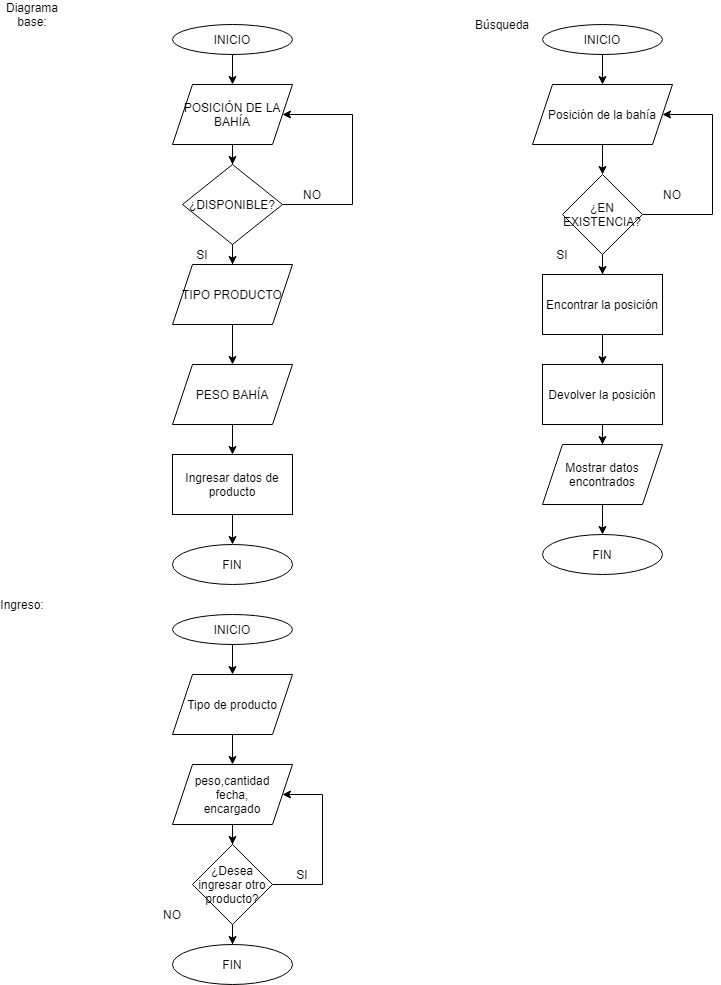

The diagram above was exported from draw.io. Its source (the exported page's mxGraphModel, read from the mxfile embedded in the PNG):
<mxGraphModel dx="460" dy="691" grid="1" gridSize="10" guides="1" tooltips="1" connect="1" arrows="1" fold="1" page="1" pageScale="1" pageWidth="827" pageHeight="1169" math="0" shadow="0">
  <root>
    <mxCell id="gpJma6gyDNEBGiPaibX7-0" />
    <mxCell id="gpJma6gyDNEBGiPaibX7-1" parent="gpJma6gyDNEBGiPaibX7-0" />
    <mxCell id="PLd4fCzXZQ9EM3mfRKDS-4" style="edgeStyle=orthogonalEdgeStyle;rounded=0;orthogonalLoop=1;jettySize=auto;html=1;entryX=0.5;entryY=0;entryDx=0;entryDy=0;" edge="1" parent="gpJma6gyDNEBGiPaibX7-1" source="PLd4fCzXZQ9EM3mfRKDS-0" target="PLd4fCzXZQ9EM3mfRKDS-1">
      <mxGeometry relative="1" as="geometry" />
    </mxCell>
    <mxCell id="PLd4fCzXZQ9EM3mfRKDS-0" value="INICIO" style="ellipse;whiteSpace=wrap;html=1;" vertex="1" parent="gpJma6gyDNEBGiPaibX7-1">
      <mxGeometry x="180" y="40" width="120" height="30" as="geometry" />
    </mxCell>
    <mxCell id="PLd4fCzXZQ9EM3mfRKDS-5" value="" style="edgeStyle=orthogonalEdgeStyle;rounded=0;orthogonalLoop=1;jettySize=auto;html=1;" edge="1" parent="gpJma6gyDNEBGiPaibX7-1" source="PLd4fCzXZQ9EM3mfRKDS-1" target="PLd4fCzXZQ9EM3mfRKDS-2">
      <mxGeometry relative="1" as="geometry" />
    </mxCell>
    <mxCell id="PLd4fCzXZQ9EM3mfRKDS-1" value="POSICIÓN DE LA BAHÍA" style="shape=parallelogram;perimeter=parallelogramPerimeter;whiteSpace=wrap;html=1;fixedSize=1;" vertex="1" parent="gpJma6gyDNEBGiPaibX7-1">
      <mxGeometry x="180" y="100" width="120" height="60" as="geometry" />
    </mxCell>
    <mxCell id="PLd4fCzXZQ9EM3mfRKDS-6" style="edgeStyle=orthogonalEdgeStyle;rounded=0;orthogonalLoop=1;jettySize=auto;html=1;entryX=1;entryY=0.5;entryDx=0;entryDy=0;" edge="1" parent="gpJma6gyDNEBGiPaibX7-1" source="PLd4fCzXZQ9EM3mfRKDS-2" target="PLd4fCzXZQ9EM3mfRKDS-1">
      <mxGeometry relative="1" as="geometry">
        <Array as="points">
          <mxPoint x="360" y="220" />
          <mxPoint x="360" y="130" />
        </Array>
      </mxGeometry>
    </mxCell>
    <mxCell id="PLd4fCzXZQ9EM3mfRKDS-11" value="" style="edgeStyle=orthogonalEdgeStyle;rounded=0;orthogonalLoop=1;jettySize=auto;html=1;" edge="1" parent="gpJma6gyDNEBGiPaibX7-1" source="PLd4fCzXZQ9EM3mfRKDS-2" target="PLd4fCzXZQ9EM3mfRKDS-10">
      <mxGeometry relative="1" as="geometry" />
    </mxCell>
    <mxCell id="PLd4fCzXZQ9EM3mfRKDS-2" value="¿DISPONIBLE?" style="rhombus;whiteSpace=wrap;html=1;" vertex="1" parent="gpJma6gyDNEBGiPaibX7-1">
      <mxGeometry x="190" y="180" width="100" height="80" as="geometry" />
    </mxCell>
    <mxCell id="PLd4fCzXZQ9EM3mfRKDS-7" value="NO" style="text;html=1;strokeColor=none;fillColor=none;align=center;verticalAlign=middle;whiteSpace=wrap;rounded=0;" vertex="1" parent="gpJma6gyDNEBGiPaibX7-1">
      <mxGeometry x="300" y="200" width="40" height="20" as="geometry" />
    </mxCell>
    <mxCell id="PLd4fCzXZQ9EM3mfRKDS-9" value="SI" style="text;html=1;strokeColor=none;fillColor=none;align=center;verticalAlign=middle;whiteSpace=wrap;rounded=0;" vertex="1" parent="gpJma6gyDNEBGiPaibX7-1">
      <mxGeometry x="190" y="260" width="40" height="20" as="geometry" />
    </mxCell>
    <mxCell id="PLd4fCzXZQ9EM3mfRKDS-13" value="" style="edgeStyle=orthogonalEdgeStyle;rounded=0;orthogonalLoop=1;jettySize=auto;html=1;" edge="1" parent="gpJma6gyDNEBGiPaibX7-1" source="PLd4fCzXZQ9EM3mfRKDS-10" target="PLd4fCzXZQ9EM3mfRKDS-12">
      <mxGeometry relative="1" as="geometry" />
    </mxCell>
    <mxCell id="PLd4fCzXZQ9EM3mfRKDS-10" value="TIPO PRODUCTO" style="shape=parallelogram;perimeter=parallelogramPerimeter;whiteSpace=wrap;html=1;fixedSize=1;" vertex="1" parent="gpJma6gyDNEBGiPaibX7-1">
      <mxGeometry x="180" y="280" width="120" height="60" as="geometry" />
    </mxCell>
    <mxCell id="PLd4fCzXZQ9EM3mfRKDS-15" value="" style="edgeStyle=orthogonalEdgeStyle;rounded=0;orthogonalLoop=1;jettySize=auto;html=1;" edge="1" parent="gpJma6gyDNEBGiPaibX7-1" source="PLd4fCzXZQ9EM3mfRKDS-12">
      <mxGeometry relative="1" as="geometry">
        <mxPoint x="240" y="470" as="targetPoint" />
      </mxGeometry>
    </mxCell>
    <mxCell id="PLd4fCzXZQ9EM3mfRKDS-12" value="PESO BAHÍA" style="shape=parallelogram;perimeter=parallelogramPerimeter;whiteSpace=wrap;html=1;fixedSize=1;" vertex="1" parent="gpJma6gyDNEBGiPaibX7-1">
      <mxGeometry x="180" y="380" width="120" height="60" as="geometry" />
    </mxCell>
    <mxCell id="PLd4fCzXZQ9EM3mfRKDS-18" value="" style="edgeStyle=orthogonalEdgeStyle;rounded=0;orthogonalLoop=1;jettySize=auto;html=1;" edge="1" parent="gpJma6gyDNEBGiPaibX7-1" source="PLd4fCzXZQ9EM3mfRKDS-16" target="PLd4fCzXZQ9EM3mfRKDS-17">
      <mxGeometry relative="1" as="geometry" />
    </mxCell>
    <mxCell id="PLd4fCzXZQ9EM3mfRKDS-16" value="Ingresar datos de producto" style="rounded=0;whiteSpace=wrap;html=1;" vertex="1" parent="gpJma6gyDNEBGiPaibX7-1">
      <mxGeometry x="180" y="470" width="120" height="60" as="geometry" />
    </mxCell>
    <mxCell id="PLd4fCzXZQ9EM3mfRKDS-17" value="FIN" style="ellipse;whiteSpace=wrap;html=1;" vertex="1" parent="gpJma6gyDNEBGiPaibX7-1">
      <mxGeometry x="180" y="560" width="120" height="40" as="geometry" />
    </mxCell>
    <mxCell id="PLd4fCzXZQ9EM3mfRKDS-19" value="Diagrama base:" style="text;html=1;strokeColor=none;fillColor=none;align=center;verticalAlign=middle;whiteSpace=wrap;rounded=0;" vertex="1" parent="gpJma6gyDNEBGiPaibX7-1">
      <mxGeometry x="20" y="20" width="40" height="20" as="geometry" />
    </mxCell>
    <mxCell id="PLd4fCzXZQ9EM3mfRKDS-20" value="Ingreso:" style="text;html=1;strokeColor=none;fillColor=none;align=center;verticalAlign=middle;whiteSpace=wrap;rounded=0;" vertex="1" parent="gpJma6gyDNEBGiPaibX7-1">
      <mxGeometry x="10" y="610" width="40" height="20" as="geometry" />
    </mxCell>
    <mxCell id="PLd4fCzXZQ9EM3mfRKDS-24" value="" style="edgeStyle=orthogonalEdgeStyle;rounded=0;orthogonalLoop=1;jettySize=auto;html=1;" edge="1" parent="gpJma6gyDNEBGiPaibX7-1" source="PLd4fCzXZQ9EM3mfRKDS-22" target="PLd4fCzXZQ9EM3mfRKDS-23">
      <mxGeometry relative="1" as="geometry" />
    </mxCell>
    <mxCell id="PLd4fCzXZQ9EM3mfRKDS-22" value="INICIO" style="ellipse;whiteSpace=wrap;html=1;" vertex="1" parent="gpJma6gyDNEBGiPaibX7-1">
      <mxGeometry x="180" y="630" width="120" height="30" as="geometry" />
    </mxCell>
    <mxCell id="PLd4fCzXZQ9EM3mfRKDS-26" value="" style="edgeStyle=orthogonalEdgeStyle;rounded=0;orthogonalLoop=1;jettySize=auto;html=1;" edge="1" parent="gpJma6gyDNEBGiPaibX7-1" source="PLd4fCzXZQ9EM3mfRKDS-23" target="PLd4fCzXZQ9EM3mfRKDS-25">
      <mxGeometry relative="1" as="geometry" />
    </mxCell>
    <mxCell id="PLd4fCzXZQ9EM3mfRKDS-23" value="Tipo de producto" style="shape=parallelogram;perimeter=parallelogramPerimeter;whiteSpace=wrap;html=1;fixedSize=1;" vertex="1" parent="gpJma6gyDNEBGiPaibX7-1">
      <mxGeometry x="180" y="690" width="120" height="60" as="geometry" />
    </mxCell>
    <mxCell id="PLd4fCzXZQ9EM3mfRKDS-28" value="" style="edgeStyle=orthogonalEdgeStyle;rounded=0;orthogonalLoop=1;jettySize=auto;html=1;" edge="1" parent="gpJma6gyDNEBGiPaibX7-1" source="PLd4fCzXZQ9EM3mfRKDS-25" target="PLd4fCzXZQ9EM3mfRKDS-27">
      <mxGeometry relative="1" as="geometry" />
    </mxCell>
    <mxCell id="PLd4fCzXZQ9EM3mfRKDS-25" value="peso,cantidad&lt;br&gt;fecha,&lt;br&gt;encargado" style="shape=parallelogram;perimeter=parallelogramPerimeter;whiteSpace=wrap;html=1;fixedSize=1;" vertex="1" parent="gpJma6gyDNEBGiPaibX7-1">
      <mxGeometry x="180" y="780" width="120" height="60" as="geometry" />
    </mxCell>
    <mxCell id="PLd4fCzXZQ9EM3mfRKDS-32" style="edgeStyle=orthogonalEdgeStyle;rounded=0;orthogonalLoop=1;jettySize=auto;html=1;entryX=1;entryY=0.5;entryDx=0;entryDy=0;" edge="1" parent="gpJma6gyDNEBGiPaibX7-1" source="PLd4fCzXZQ9EM3mfRKDS-27" target="PLd4fCzXZQ9EM3mfRKDS-25">
      <mxGeometry relative="1" as="geometry">
        <Array as="points">
          <mxPoint x="330" y="900" />
          <mxPoint x="330" y="810" />
        </Array>
      </mxGeometry>
    </mxCell>
    <mxCell id="PLd4fCzXZQ9EM3mfRKDS-34" value="" style="edgeStyle=orthogonalEdgeStyle;rounded=0;orthogonalLoop=1;jettySize=auto;html=1;" edge="1" parent="gpJma6gyDNEBGiPaibX7-1" source="PLd4fCzXZQ9EM3mfRKDS-27" target="PLd4fCzXZQ9EM3mfRKDS-33">
      <mxGeometry relative="1" as="geometry" />
    </mxCell>
    <mxCell id="PLd4fCzXZQ9EM3mfRKDS-27" value="¿Desea ingresar otro producto?" style="rhombus;whiteSpace=wrap;html=1;" vertex="1" parent="gpJma6gyDNEBGiPaibX7-1">
      <mxGeometry x="200" y="860" width="80" height="80" as="geometry" />
    </mxCell>
    <mxCell id="PLd4fCzXZQ9EM3mfRKDS-29" value="NO" style="text;html=1;strokeColor=none;fillColor=none;align=center;verticalAlign=middle;whiteSpace=wrap;rounded=0;" vertex="1" parent="gpJma6gyDNEBGiPaibX7-1">
      <mxGeometry x="160" y="920" width="40" height="20" as="geometry" />
    </mxCell>
    <mxCell id="PLd4fCzXZQ9EM3mfRKDS-30" value="SI" style="text;html=1;strokeColor=none;fillColor=none;align=center;verticalAlign=middle;whiteSpace=wrap;rounded=0;" vertex="1" parent="gpJma6gyDNEBGiPaibX7-1">
      <mxGeometry x="290" y="880" width="40" height="20" as="geometry" />
    </mxCell>
    <mxCell id="PLd4fCzXZQ9EM3mfRKDS-33" value="FIN" style="ellipse;whiteSpace=wrap;html=1;" vertex="1" parent="gpJma6gyDNEBGiPaibX7-1">
      <mxGeometry x="180" y="960" width="120" height="40" as="geometry" />
    </mxCell>
    <mxCell id="PLd4fCzXZQ9EM3mfRKDS-35" value="Búsqueda" style="text;html=1;strokeColor=none;fillColor=none;align=center;verticalAlign=middle;whiteSpace=wrap;rounded=0;" vertex="1" parent="gpJma6gyDNEBGiPaibX7-1">
      <mxGeometry x="490" y="30" width="40" height="20" as="geometry" />
    </mxCell>
    <mxCell id="PLd4fCzXZQ9EM3mfRKDS-38" value="" style="edgeStyle=orthogonalEdgeStyle;rounded=0;orthogonalLoop=1;jettySize=auto;html=1;" edge="1" parent="gpJma6gyDNEBGiPaibX7-1" source="PLd4fCzXZQ9EM3mfRKDS-36" target="PLd4fCzXZQ9EM3mfRKDS-37">
      <mxGeometry relative="1" as="geometry" />
    </mxCell>
    <mxCell id="PLd4fCzXZQ9EM3mfRKDS-36" value="INICIO" style="ellipse;whiteSpace=wrap;html=1;" vertex="1" parent="gpJma6gyDNEBGiPaibX7-1">
      <mxGeometry x="550" y="40" width="120" height="30" as="geometry" />
    </mxCell>
    <mxCell id="PLd4fCzXZQ9EM3mfRKDS-40" value="" style="edgeStyle=orthogonalEdgeStyle;rounded=0;orthogonalLoop=1;jettySize=auto;html=1;" edge="1" parent="gpJma6gyDNEBGiPaibX7-1" source="PLd4fCzXZQ9EM3mfRKDS-37" target="PLd4fCzXZQ9EM3mfRKDS-39">
      <mxGeometry relative="1" as="geometry" />
    </mxCell>
    <mxCell id="PLd4fCzXZQ9EM3mfRKDS-37" value="Posición de la bahía" style="shape=parallelogram;perimeter=parallelogramPerimeter;whiteSpace=wrap;html=1;fixedSize=1;" vertex="1" parent="gpJma6gyDNEBGiPaibX7-1">
      <mxGeometry x="540" y="100" width="140" height="60" as="geometry" />
    </mxCell>
    <mxCell id="PLd4fCzXZQ9EM3mfRKDS-44" style="edgeStyle=orthogonalEdgeStyle;rounded=0;orthogonalLoop=1;jettySize=auto;html=1;entryX=1;entryY=0.5;entryDx=0;entryDy=0;" edge="1" parent="gpJma6gyDNEBGiPaibX7-1" source="PLd4fCzXZQ9EM3mfRKDS-39" target="PLd4fCzXZQ9EM3mfRKDS-37">
      <mxGeometry relative="1" as="geometry">
        <Array as="points">
          <mxPoint x="720" y="230" />
          <mxPoint x="720" y="130" />
        </Array>
      </mxGeometry>
    </mxCell>
    <mxCell id="PLd4fCzXZQ9EM3mfRKDS-46" value="" style="edgeStyle=orthogonalEdgeStyle;rounded=0;orthogonalLoop=1;jettySize=auto;html=1;" edge="1" parent="gpJma6gyDNEBGiPaibX7-1" source="PLd4fCzXZQ9EM3mfRKDS-39" target="PLd4fCzXZQ9EM3mfRKDS-45">
      <mxGeometry relative="1" as="geometry" />
    </mxCell>
    <mxCell id="PLd4fCzXZQ9EM3mfRKDS-39" value="¿EN EXISTENCIA?" style="rhombus;whiteSpace=wrap;html=1;" vertex="1" parent="gpJma6gyDNEBGiPaibX7-1">
      <mxGeometry x="570" y="190" width="80" height="80" as="geometry" />
    </mxCell>
    <mxCell id="PLd4fCzXZQ9EM3mfRKDS-42" value="NO" style="text;html=1;strokeColor=none;fillColor=none;align=center;verticalAlign=middle;whiteSpace=wrap;rounded=0;" vertex="1" parent="gpJma6gyDNEBGiPaibX7-1">
      <mxGeometry x="660" y="200" width="40" height="20" as="geometry" />
    </mxCell>
    <mxCell id="PLd4fCzXZQ9EM3mfRKDS-43" value="SI" style="text;html=1;strokeColor=none;fillColor=none;align=center;verticalAlign=middle;whiteSpace=wrap;rounded=0;" vertex="1" parent="gpJma6gyDNEBGiPaibX7-1">
      <mxGeometry x="550" y="260" width="40" height="20" as="geometry" />
    </mxCell>
    <mxCell id="PLd4fCzXZQ9EM3mfRKDS-48" value="" style="edgeStyle=orthogonalEdgeStyle;rounded=0;orthogonalLoop=1;jettySize=auto;html=1;" edge="1" parent="gpJma6gyDNEBGiPaibX7-1" source="PLd4fCzXZQ9EM3mfRKDS-45" target="PLd4fCzXZQ9EM3mfRKDS-47">
      <mxGeometry relative="1" as="geometry" />
    </mxCell>
    <mxCell id="PLd4fCzXZQ9EM3mfRKDS-45" value="Encontrar la posición" style="rounded=0;whiteSpace=wrap;html=1;" vertex="1" parent="gpJma6gyDNEBGiPaibX7-1">
      <mxGeometry x="550" y="290" width="120" height="60" as="geometry" />
    </mxCell>
    <mxCell id="PLd4fCzXZQ9EM3mfRKDS-50" value="" style="edgeStyle=orthogonalEdgeStyle;rounded=0;orthogonalLoop=1;jettySize=auto;html=1;" edge="1" parent="gpJma6gyDNEBGiPaibX7-1" source="PLd4fCzXZQ9EM3mfRKDS-47" target="PLd4fCzXZQ9EM3mfRKDS-49">
      <mxGeometry relative="1" as="geometry" />
    </mxCell>
    <mxCell id="PLd4fCzXZQ9EM3mfRKDS-47" value="Devolver la posición" style="rounded=0;whiteSpace=wrap;html=1;" vertex="1" parent="gpJma6gyDNEBGiPaibX7-1">
      <mxGeometry x="550" y="380" width="120" height="60" as="geometry" />
    </mxCell>
    <mxCell id="PLd4fCzXZQ9EM3mfRKDS-52" value="" style="edgeStyle=orthogonalEdgeStyle;rounded=0;orthogonalLoop=1;jettySize=auto;html=1;" edge="1" parent="gpJma6gyDNEBGiPaibX7-1" source="PLd4fCzXZQ9EM3mfRKDS-49" target="PLd4fCzXZQ9EM3mfRKDS-51">
      <mxGeometry relative="1" as="geometry" />
    </mxCell>
    <mxCell id="PLd4fCzXZQ9EM3mfRKDS-49" value="Mostrar datos encontrados" style="shape=parallelogram;perimeter=parallelogramPerimeter;whiteSpace=wrap;html=1;fixedSize=1;" vertex="1" parent="gpJma6gyDNEBGiPaibX7-1">
      <mxGeometry x="550" y="460" width="120" height="60" as="geometry" />
    </mxCell>
    <mxCell id="PLd4fCzXZQ9EM3mfRKDS-51" value="FIN" style="ellipse;whiteSpace=wrap;html=1;" vertex="1" parent="gpJma6gyDNEBGiPaibX7-1">
      <mxGeometry x="550" y="550" width="120" height="40" as="geometry" />
    </mxCell>
  </root>
</mxGraphModel>